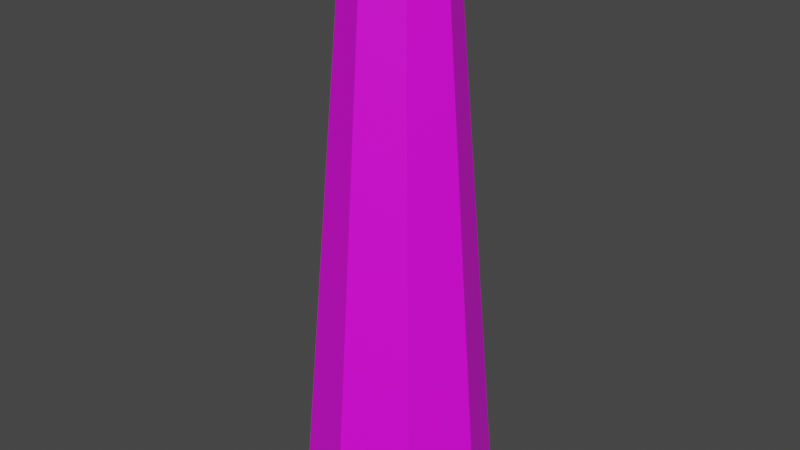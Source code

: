 # Source: finish_pillar.blend  (saved by Blender 2.83.20; exported with 4.5.12 LTS)
import bpy
from mathutils import Matrix  # noqa: F401  (used for matrix-valued properties, if any)

bpy.ops.wm.read_factory_settings(use_empty=True)
scene = bpy.context.scene
scene.name = 'Scene'

# ---- images (referenced by path relative to the original .blend; pixels are not part of the script)
import os
ASSET_DIR = os.environ.get("B2B_ASSET_DIR", "")  # directory of the original .blend (textures are referenced by path, not embedded)
HERE = os.path.dirname(os.path.abspath(__file__))  # packed textures are extracted next to this script under _unpacked/

def load_image(name, relpath, width, height, colorspace="sRGB"):
    """Load a texture the original file referenced (path relative to the .blend, or extracted next to this script)."""
    p = next((c for c in (os.path.join(HERE, relpath), os.path.join(ASSET_DIR, relpath)) if relpath and os.path.exists(c)), "")
    if p:
        img = bpy.data.images.load(p, check_existing=True)
        img.name = name
    else:  # same state as the original file: an image datablock whose file is absent (Cycles renders it pink)
        img = bpy.data.images.new(name, width, height)
        img.source = "FILE"
        img.filepath = "//" + (relpath or name)
    img.colorspace_settings.name = colorspace
    return img
img_finish_flag_texture_jpg = load_image('finish_flag_texture.jpg', 'finish_flag_texture.jpg', 1024, 1024, 'sRGB')

# ---- materials (node trees are filled in below, after node groups)
mat_finish_mats = bpy.data.materials.new('finish_mats')
mat_finish_mats.use_transparent_shadow = False
mat_finish_mats.preview_render_type = 'FLAT'

# ---- material node trees
mat_finish_mats.use_nodes = True; mat_finish_mats.node_tree.nodes.clear()
_N = mat_finish_mats.node_tree.nodes; _L = mat_finish_mats.node_tree.links
n0 = _N.new('ShaderNodeBsdfPrincipled'); n0.name = 'Principled BSDF'; n0.location = (10, 300)
n0.distribution = 'GGX'
n0.subsurface_method = 'BURLEY'
n0.inputs[3].default_value = 1.45
n0.inputs[27].default_value = (0.0, 0.0, 0.0, 1.0)
n0.inputs[28].default_value = 1.0
n1 = _N.new('ShaderNodeOutputMaterial'); n1.name = 'Material Output'; n1.location = (300, 300)
n2 = _N.new('ShaderNodeTexImage'); n2.name = 'Image Texture'; n2.location = (-180, 280)
n2.image = img_finish_flag_texture_jpg
n3 = _N.new('ShaderNodeTexCoord'); n3.name = 'Texture Coordinate'; n3.location = (-370, 280)
_L.new(n0.outputs[0], n1.inputs[0])
_L.new(n2.outputs[0], n0.inputs[0])
_L.new(n3.outputs[2], n2.inputs[0])
n1.is_active_output = True

# ---- world
world_world = bpy.data.worlds.new('World'); scene.world = world_world
world_world.use_nodes = True; world_world.node_tree.nodes.clear()
_N = world_world.node_tree.nodes; _L = world_world.node_tree.links
n0 = _N.new('ShaderNodeOutputWorld'); n0.name = 'World Output'; n0.location = (300, 300)
n1 = _N.new('ShaderNodeBackground'); n1.name = 'Background'; n1.location = (10, 300)
n1.inputs[0].default_value = (0.05088, 0.05088, 0.05088, 1.0)
_L.new(n1.outputs[0], n0.inputs[0])
n0.is_active_output = True
world_world.color = (0.05088, 0.05088, 0.05088)
world_world.use_sun_shadow = False
world_world.sun_shadow_jitter_overblur = 0.0

# ---- meshes
me_cylinder = bpy.data.meshes.new('Cylinder')
me_cylinder.from_pydata([(5.588e-09, 0.5, 0.0), (1.863e-09, 0.25, 3.0), (0.3536, 0.3536, 0.0), (0.1768, 0.1768, 3.0), (0.5, -2.744e-08, 0.0), (0.25, -1.279e-08, 3.0), (0.3536, -0.3536, 0.0), (0.1768, -0.1768, 3.0), (-3.812e-08, -0.5, 0.0), (-1.999e-08, -0.25, 3.0), (-0.3536, -0.3536, 0.0), (-0.1768, -0.1768, 3.0), (-0.5, 3.745e-10, 0.0), (-0.25, 1.119e-09, 3.0), (-0.3536, 0.3536, 0.0), (-0.1768, 0.1768, 3.0)], [], [(0, 1, 3, 2), (2, 3, 5, 4), (4, 5, 7, 6), (6, 7, 9, 8), (8, 9, 11, 10), (10, 11, 13, 12), (3, 1, 15, 13, 11, 9, 7, 5), (12, 13, 15, 14), (14, 15, 1, 0), (0, 2, 4, 6, 8, 10, 12, 14)])
_uv = me_cylinder.uv_layers.new(name='UVMap')
_uv.uv.foreach_set('vector', [1.0, 0.5, 1.0, 1.0, 0.875, 1.0, 0.875, 0.5, 0.875, 0.5, 0.875, 1.0, 0.75, 1.0, 0.75, 0.5, 0.75, 0.5, 0.75, 1.0, 0.625, 1.0, 0.625, 0.5, 0.625, 0.5, 0.625, 1.0, 0.5, 1.0, 0.5, 0.5, 0.5, 0.5, 0.5, 1.0, 0.375, 1.0, 0.375, 0.5, 0.375, 0.5, 0.375, 1.0, 0.25, 1.0, 0.25, 0.5, 0.4197, 0.4197, 0.25, 0.49, 0.08029, 0.4197, 0.01, 0.25, 0.08029, 0.08029, 0.25, 0.01, 0.4197, 0.08029, 0.49, 0.25, 0.25, 0.5, 0.25, 1.0, 0.125, 1.0, 0.125, 0.5, 0.125, 0.5, 0.125, 1.0, 0.0, 1.0, 0.0, 0.5, 0.75, 0.49, 0.9197, 0.4197, 0.99, 0.25, 0.9197, 0.08029, 0.75, 0.01, 0.5803, 0.08029, 0.51, 0.25, 0.5803, 0.4197])
me_cylinder.materials.append(mat_finish_mats)
me_cylinder.use_remesh_fix_poles = True
me_cylinder.use_remesh_preserve_attributes = False
me_cylinder.use_mirror_vertex_groups = False
me_cylinder.update()

# ---- objects
ob_cylinder = bpy.data.objects.new('Cylinder', me_cylinder)

# ---- transforms, parenting, visibility, modifiers, constraints
ob_cylinder.location = (0.0, 0.0, 0.0)
ob_cylinder.scale = (2.5, 2.5, 2.5)
ob_cylinder.lineart.crease_threshold = 0.0

# ---- collection membership
scene.collection.objects.link(ob_cylinder)

# ---- scene / render settings (as saved in the file)
scene.frame_start = 1; scene.frame_end = 250; scene.frame_set(1)
scene.render.engine = 'BLENDER_EEVEE_NEXT'
scene.cycles.use_denoising = False
scene.cycles.samples = 128
scene.cycles.sampling_pattern = 'TABULATED_SOBOL'
scene.cycles.use_adaptive_sampling = False
scene.cycles.use_light_tree = False
scene.view_settings.view_transform = 'Filmic'
bpy.context.view_layer.update()

# ---- added for rendering (the .blend has no active camera and no usable light): camera, sun
cam_auto = bpy.data.cameras.new('AutoCamera')
cam_auto.lens = 50.0
cam_auto.sensor_width = 36.0
cam_auto.clip_end = 1000.0
ob_auto_camera = bpy.data.objects.new('AutoCamera', cam_auto)
scene.collection.objects.link(ob_auto_camera)
ob_auto_camera.location = (7.67156, -9.20587, 9.88725)
ob_auto_camera.rotation_euler = (1.09748, -7.21219e-08, 0.694738)
scene.camera = ob_auto_camera
light_auto_sun = bpy.data.lights.new('AutoSun', 'SUN')
light_auto_sun.energy = 3.0
light_auto_sun.angle = 0.0523599
ob_auto_sun = bpy.data.objects.new('AutoSun', light_auto_sun)
scene.collection.objects.link(ob_auto_sun)
ob_auto_sun.rotation_euler = (0.872665, 0.174533, 0.523599)
bpy.context.view_layer.update()

